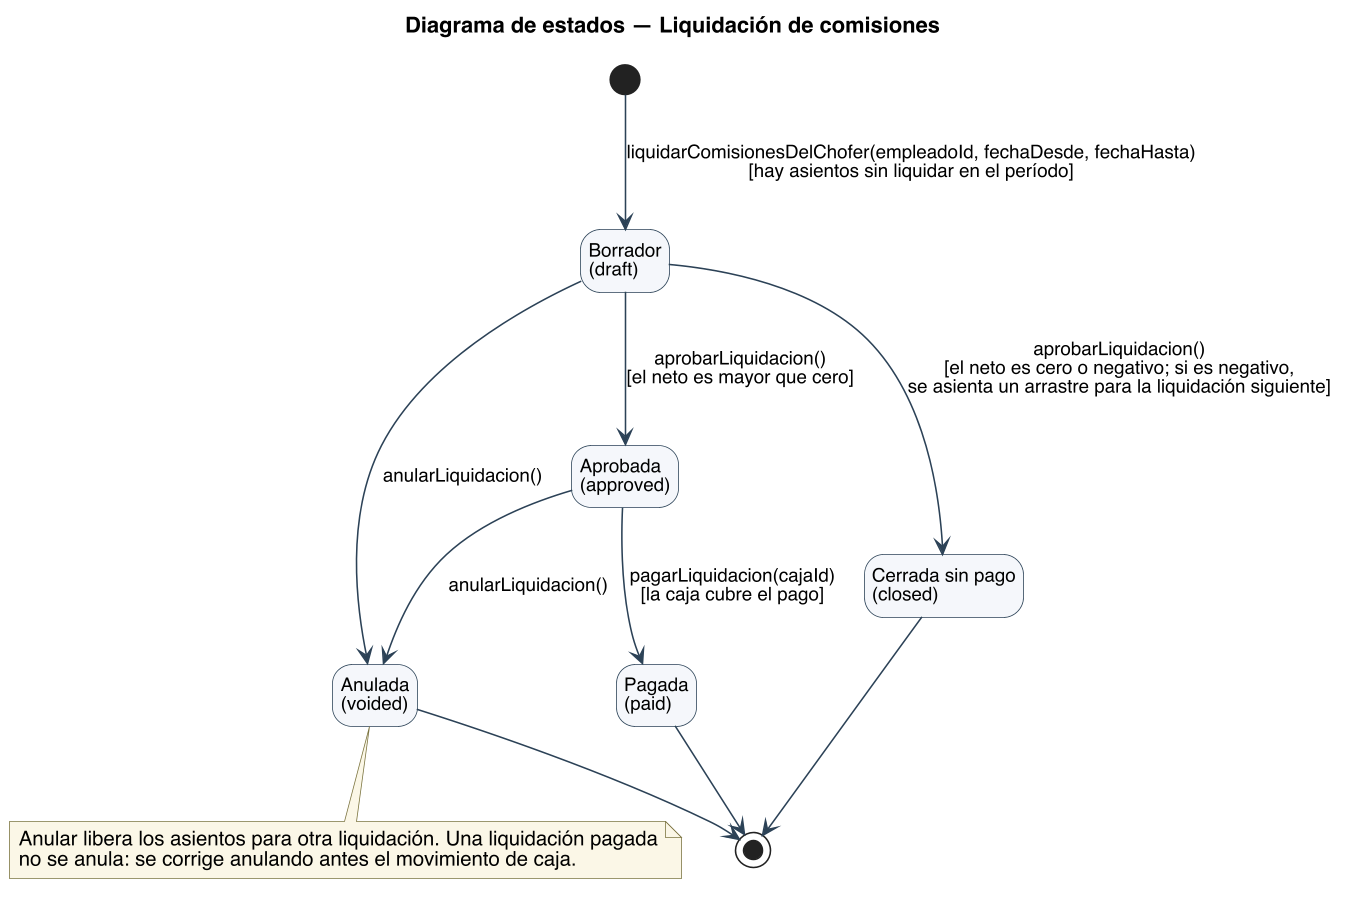

The diagram above was rendered by PlantUML. Its source (embedded in the PNG):
@startuml
title Diagrama de estados — Liquidación de comisiones
skinparam backgroundColor #FFFFFF
skinparam shadowing false
skinparam defaultFontName Helvetica
skinparam defaultFontSize 13
skinparam dpi 150
skinparam ArrowColor #2C4257
skinparam state {
  BorderColor #2C4257
  BackgroundColor #F4F7FA
  StartColor #2C4257
  EndColor #2C4257
  AttributeFontSize 12
}
skinparam ArrowFontSize 12
skinparam NoteBackgroundColor #FBF7E6
skinparam NoteBorderColor #7A7340
hide empty description
state "Borrador\n(draft)" as BOR
state "Aprobada\n(approved)" as APR
state "Pagada\n(paid)" as PAG
state "Cerrada sin pago\n(closed)" as CIE
state "Anulada\n(voided)" as ANU

[*] --> BOR : liquidarComisionesDelChofer(empleadoId, fechaDesde, fechaHasta)\n[hay asientos sin liquidar en el período]
BOR --> APR : aprobarLiquidacion()\n[el neto es mayor que cero]
BOR --> CIE : aprobarLiquidacion()\n[el neto es cero o negativo; si es negativo,\nse asienta un arrastre para la liquidación siguiente]
APR --> PAG : pagarLiquidacion(cajaId)\n[la caja cubre el pago]
BOR --> ANU : anularLiquidacion()
APR --> ANU : anularLiquidacion()
PAG --> [*]
CIE --> [*]
ANU --> [*]

note bottom of ANU
  Anular libera los asientos para otra liquidación. Una liquidación pagada
  no se anula: se corrige anulando antes el movimiento de caja.
end note
@enduml